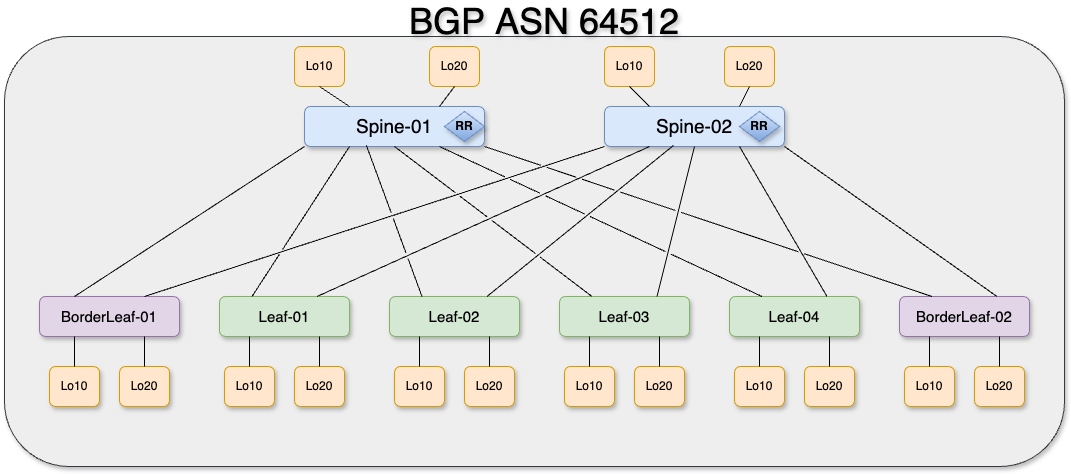

The diagram above was exported from draw.io. Its source (the exported page's mxGraphModel, read from the mxfile embedded in the PNG):
<mxGraphModel dx="1434" dy="791" grid="1" gridSize="10" guides="1" tooltips="1" connect="1" arrows="1" fold="1" page="1" pageScale="1" pageWidth="1100" pageHeight="850" math="0" shadow="0">
  <root>
    <mxCell id="0" />
    <mxCell id="1" parent="0" />
    <mxCell id="mEw7lyTUkUi2HWZtk1lR-1" value="" style="rounded=1;whiteSpace=wrap;html=1;shadow=1;fillColor=#eeeeee;strokeColor=#36393d;" vertex="1" parent="1">
      <mxGeometry x="20" y="50" width="1060" height="430" as="geometry" />
    </mxCell>
    <mxCell id="mEw7lyTUkUi2HWZtk1lR-2" value="&lt;font style=&quot;font-size: 19px;&quot;&gt;Spine-01&lt;/font&gt;" style="rounded=1;whiteSpace=wrap;html=1;shadow=1;fillColor=#dae8fc;strokeColor=#6c8ebf;" vertex="1" parent="1">
      <mxGeometry x="320" y="120" width="180" height="40" as="geometry" />
    </mxCell>
    <mxCell id="mEw7lyTUkUi2HWZtk1lR-3" value="&lt;font style=&quot;font-size: 19px;&quot;&gt;Spine-02&lt;/font&gt;" style="rounded=1;whiteSpace=wrap;html=1;shadow=1;fillColor=#dae8fc;strokeColor=#6c8ebf;" vertex="1" parent="1">
      <mxGeometry x="620" y="120" width="180" height="40" as="geometry" />
    </mxCell>
    <mxCell id="mEw7lyTUkUi2HWZtk1lR-4" value="&lt;font style=&quot;font-size: 15px;&quot;&gt;BorderLeaf-01&lt;/font&gt;" style="rounded=1;whiteSpace=wrap;html=1;shadow=1;fillColor=#e1d5e7;strokeColor=#9673a6;" vertex="1" parent="1">
      <mxGeometry x="55" y="310" width="140" height="40" as="geometry" />
    </mxCell>
    <mxCell id="mEw7lyTUkUi2HWZtk1lR-5" value="&lt;font style=&quot;font-size: 15px;&quot;&gt;Leaf-01&lt;/font&gt;" style="rounded=1;whiteSpace=wrap;html=1;shadow=1;fillColor=#d5e8d4;strokeColor=#82b366;" vertex="1" parent="1">
      <mxGeometry x="235" y="310" width="130" height="40" as="geometry" />
    </mxCell>
    <mxCell id="mEw7lyTUkUi2HWZtk1lR-6" value="&lt;font style=&quot;font-size: 15px;&quot;&gt;Leaf-02&lt;/font&gt;" style="rounded=1;whiteSpace=wrap;html=1;shadow=1;fillColor=#d5e8d4;strokeColor=#82b366;" vertex="1" parent="1">
      <mxGeometry x="405" y="310" width="130" height="40" as="geometry" />
    </mxCell>
    <mxCell id="mEw7lyTUkUi2HWZtk1lR-7" value="&lt;font style=&quot;font-size: 15px;&quot;&gt;Leaf-03&lt;/font&gt;" style="rounded=1;whiteSpace=wrap;html=1;shadow=1;fillColor=#d5e8d4;strokeColor=#82b366;" vertex="1" parent="1">
      <mxGeometry x="575" y="310" width="130" height="40" as="geometry" />
    </mxCell>
    <mxCell id="mEw7lyTUkUi2HWZtk1lR-10" value="&lt;font style=&quot;font-size: 15px;&quot;&gt;Leaf-04&lt;/font&gt;" style="rounded=1;whiteSpace=wrap;html=1;shadow=1;fillColor=#d5e8d4;strokeColor=#82b366;" vertex="1" parent="1">
      <mxGeometry x="745" y="310" width="130" height="40" as="geometry" />
    </mxCell>
    <mxCell id="mEw7lyTUkUi2HWZtk1lR-11" value="&lt;font style=&quot;font-size: 15px;&quot;&gt;BorderLeaf-02&lt;/font&gt;" style="rounded=1;whiteSpace=wrap;html=1;shadow=1;fillColor=#e1d5e7;strokeColor=#9673a6;" vertex="1" parent="1">
      <mxGeometry x="915" y="310" width="130" height="40" as="geometry" />
    </mxCell>
    <mxCell id="mEw7lyTUkUi2HWZtk1lR-12" value="" style="endArrow=none;html=1;rounded=0;entryX=0;entryY=1;entryDx=0;entryDy=0;jumpStyle=gap;exitX=0.25;exitY=0;exitDx=0;exitDy=0;" edge="1" parent="1" source="mEw7lyTUkUi2HWZtk1lR-4" target="mEw7lyTUkUi2HWZtk1lR-2">
      <mxGeometry width="50" height="50" relative="1" as="geometry">
        <mxPoint x="125.10234994273878" y="302.6080366272645" as="sourcePoint" />
        <mxPoint x="160" y="260" as="targetPoint" />
      </mxGeometry>
    </mxCell>
    <mxCell id="mEw7lyTUkUi2HWZtk1lR-14" value="" style="endArrow=none;html=1;rounded=0;entryX=0;entryY=1;entryDx=0;entryDy=0;exitX=0.75;exitY=0;exitDx=0;exitDy=0;jumpStyle=gap;" edge="1" parent="1" source="mEw7lyTUkUi2HWZtk1lR-4" target="mEw7lyTUkUi2HWZtk1lR-3">
      <mxGeometry width="50" height="50" relative="1" as="geometry">
        <mxPoint x="120" y="320" as="sourcePoint" />
        <mxPoint x="330" y="170" as="targetPoint" />
      </mxGeometry>
    </mxCell>
    <mxCell id="mEw7lyTUkUi2HWZtk1lR-16" value="" style="endArrow=none;html=1;rounded=0;entryX=0.25;entryY=1;entryDx=0;entryDy=0;exitX=0.75;exitY=0;exitDx=0;exitDy=0;jumpStyle=gap;" edge="1" parent="1" source="mEw7lyTUkUi2HWZtk1lR-5" target="mEw7lyTUkUi2HWZtk1lR-3">
      <mxGeometry width="50" height="50" relative="1" as="geometry">
        <mxPoint x="140" y="340" as="sourcePoint" />
        <mxPoint x="350" y="190" as="targetPoint" />
      </mxGeometry>
    </mxCell>
    <mxCell id="mEw7lyTUkUi2HWZtk1lR-17" value="" style="endArrow=none;html=1;rounded=0;entryX=0.344;entryY=0.975;entryDx=0;entryDy=0;exitX=0.25;exitY=0;exitDx=0;exitDy=0;entryPerimeter=0;jumpStyle=gap;" edge="1" parent="1" source="mEw7lyTUkUi2HWZtk1lR-6" target="mEw7lyTUkUi2HWZtk1lR-2">
      <mxGeometry width="50" height="50" relative="1" as="geometry">
        <mxPoint x="150" y="350" as="sourcePoint" />
        <mxPoint x="360" y="200" as="targetPoint" />
      </mxGeometry>
    </mxCell>
    <mxCell id="mEw7lyTUkUi2HWZtk1lR-18" value="" style="endArrow=none;html=1;rounded=0;entryX=0.383;entryY=0.975;entryDx=0;entryDy=0;exitX=0.75;exitY=0;exitDx=0;exitDy=0;entryPerimeter=0;jumpStyle=gap;" edge="1" parent="1" source="mEw7lyTUkUi2HWZtk1lR-6" target="mEw7lyTUkUi2HWZtk1lR-3">
      <mxGeometry width="50" height="50" relative="1" as="geometry">
        <mxPoint x="160" y="360" as="sourcePoint" />
        <mxPoint x="370" y="210" as="targetPoint" />
      </mxGeometry>
    </mxCell>
    <mxCell id="mEw7lyTUkUi2HWZtk1lR-19" value="" style="endArrow=none;html=1;rounded=0;entryX=0.5;entryY=1;entryDx=0;entryDy=0;exitX=0.25;exitY=0;exitDx=0;exitDy=0;jumpStyle=gap;" edge="1" parent="1" source="mEw7lyTUkUi2HWZtk1lR-7" target="mEw7lyTUkUi2HWZtk1lR-2">
      <mxGeometry width="50" height="50" relative="1" as="geometry">
        <mxPoint x="170" y="370" as="sourcePoint" />
        <mxPoint x="380" y="220" as="targetPoint" />
      </mxGeometry>
    </mxCell>
    <mxCell id="mEw7lyTUkUi2HWZtk1lR-20" value="" style="endArrow=none;html=1;rounded=0;entryX=0.5;entryY=1;entryDx=0;entryDy=0;exitX=0.75;exitY=0;exitDx=0;exitDy=0;jumpStyle=gap;" edge="1" parent="1" source="mEw7lyTUkUi2HWZtk1lR-7" target="mEw7lyTUkUi2HWZtk1lR-3">
      <mxGeometry width="50" height="50" relative="1" as="geometry">
        <mxPoint x="180" y="380" as="sourcePoint" />
        <mxPoint x="390" y="230" as="targetPoint" />
      </mxGeometry>
    </mxCell>
    <mxCell id="mEw7lyTUkUi2HWZtk1lR-21" value="" style="endArrow=none;html=1;rounded=0;entryX=0.75;entryY=1;entryDx=0;entryDy=0;exitX=0.25;exitY=0;exitDx=0;exitDy=0;jumpStyle=gap;" edge="1" parent="1" source="mEw7lyTUkUi2HWZtk1lR-10" target="mEw7lyTUkUi2HWZtk1lR-2">
      <mxGeometry width="50" height="50" relative="1" as="geometry">
        <mxPoint x="190" y="390" as="sourcePoint" />
        <mxPoint x="400" y="240" as="targetPoint" />
      </mxGeometry>
    </mxCell>
    <mxCell id="mEw7lyTUkUi2HWZtk1lR-22" value="" style="endArrow=none;html=1;rounded=0;entryX=0.75;entryY=1;entryDx=0;entryDy=0;exitX=0.75;exitY=0;exitDx=0;exitDy=0;jumpStyle=gap;" edge="1" parent="1" source="mEw7lyTUkUi2HWZtk1lR-10" target="mEw7lyTUkUi2HWZtk1lR-3">
      <mxGeometry width="50" height="50" relative="1" as="geometry">
        <mxPoint x="200" y="400" as="sourcePoint" />
        <mxPoint x="410" y="250" as="targetPoint" />
      </mxGeometry>
    </mxCell>
    <mxCell id="mEw7lyTUkUi2HWZtk1lR-23" value="" style="endArrow=none;html=1;rounded=0;entryX=1;entryY=1;entryDx=0;entryDy=0;exitX=0.75;exitY=0;exitDx=0;exitDy=0;jumpStyle=gap;" edge="1" parent="1" source="mEw7lyTUkUi2HWZtk1lR-11" target="mEw7lyTUkUi2HWZtk1lR-3">
      <mxGeometry width="50" height="50" relative="1" as="geometry">
        <mxPoint x="210" y="410" as="sourcePoint" />
        <mxPoint x="420" y="260" as="targetPoint" />
      </mxGeometry>
    </mxCell>
    <mxCell id="mEw7lyTUkUi2HWZtk1lR-24" value="" style="endArrow=none;html=1;rounded=0;entryX=1;entryY=1;entryDx=0;entryDy=0;exitX=0.25;exitY=0;exitDx=0;exitDy=0;jumpStyle=gap;" edge="1" parent="1" source="mEw7lyTUkUi2HWZtk1lR-11" target="mEw7lyTUkUi2HWZtk1lR-2">
      <mxGeometry width="50" height="50" relative="1" as="geometry">
        <mxPoint x="220" y="420" as="sourcePoint" />
        <mxPoint x="430" y="270" as="targetPoint" />
      </mxGeometry>
    </mxCell>
    <mxCell id="mEw7lyTUkUi2HWZtk1lR-89" value="&lt;div&gt;&lt;span style=&quot;font-size: 36px;&quot;&gt;BGP&amp;nbsp;&lt;/span&gt;&lt;span style=&quot;font-size: 36px; background-color: initial;&quot;&gt;ASN 64512&lt;/span&gt;&lt;/div&gt;" style="text;html=1;align=center;verticalAlign=middle;whiteSpace=wrap;rounded=0;textShadow=1;labelBorderColor=none;labelBackgroundColor=none;" vertex="1" parent="1">
      <mxGeometry x="90" y="20" width="940" height="30" as="geometry" />
    </mxCell>
    <mxCell id="mEw7lyTUkUi2HWZtk1lR-92" value="Lo10" style="rounded=1;whiteSpace=wrap;html=1;fillColor=#ffe6cc;strokeColor=#d79b00;shadow=1;" vertex="1" parent="1">
      <mxGeometry x="65" y="380" width="50" height="40" as="geometry" />
    </mxCell>
    <mxCell id="mEw7lyTUkUi2HWZtk1lR-93" value="Lo20" style="rounded=1;whiteSpace=wrap;html=1;fillColor=#ffe6cc;strokeColor=#d79b00;shadow=1;" vertex="1" parent="1">
      <mxGeometry x="135" y="380" width="50" height="40" as="geometry" />
    </mxCell>
    <mxCell id="mEw7lyTUkUi2HWZtk1lR-94" value="" style="endArrow=none;html=1;rounded=0;entryX=0.5;entryY=0;entryDx=0;entryDy=0;exitX=0.25;exitY=1;exitDx=0;exitDy=0;" edge="1" parent="1" source="mEw7lyTUkUi2HWZtk1lR-4" target="mEw7lyTUkUi2HWZtk1lR-92">
      <mxGeometry width="50" height="50" relative="1" as="geometry">
        <mxPoint x="520" y="350" as="sourcePoint" />
        <mxPoint x="570" y="300" as="targetPoint" />
      </mxGeometry>
    </mxCell>
    <mxCell id="mEw7lyTUkUi2HWZtk1lR-95" value="" style="endArrow=none;html=1;rounded=0;entryX=0.5;entryY=0;entryDx=0;entryDy=0;exitX=0.75;exitY=1;exitDx=0;exitDy=0;" edge="1" parent="1" source="mEw7lyTUkUi2HWZtk1lR-4" target="mEw7lyTUkUi2HWZtk1lR-93">
      <mxGeometry width="50" height="50" relative="1" as="geometry">
        <mxPoint x="100" y="360" as="sourcePoint" />
        <mxPoint x="100" y="390" as="targetPoint" />
      </mxGeometry>
    </mxCell>
    <mxCell id="mEw7lyTUkUi2HWZtk1lR-96" value="Lo10" style="rounded=1;whiteSpace=wrap;html=1;fillColor=#ffe6cc;strokeColor=#d79b00;shadow=1;" vertex="1" parent="1">
      <mxGeometry x="240" y="380" width="50" height="40" as="geometry" />
    </mxCell>
    <mxCell id="mEw7lyTUkUi2HWZtk1lR-97" value="Lo20" style="rounded=1;whiteSpace=wrap;html=1;fillColor=#ffe6cc;strokeColor=#d79b00;shadow=1;" vertex="1" parent="1">
      <mxGeometry x="310" y="380" width="50" height="40" as="geometry" />
    </mxCell>
    <mxCell id="mEw7lyTUkUi2HWZtk1lR-98" value="" style="endArrow=none;html=1;rounded=0;entryX=0.5;entryY=0;entryDx=0;entryDy=0;exitX=0.25;exitY=1;exitDx=0;exitDy=0;" edge="1" parent="1" target="mEw7lyTUkUi2HWZtk1lR-96">
      <mxGeometry width="50" height="50" relative="1" as="geometry">
        <mxPoint x="265" y="350" as="sourcePoint" />
        <mxPoint x="745" y="300" as="targetPoint" />
      </mxGeometry>
    </mxCell>
    <mxCell id="mEw7lyTUkUi2HWZtk1lR-99" value="" style="endArrow=none;html=1;rounded=0;entryX=0.5;entryY=0;entryDx=0;entryDy=0;exitX=0.75;exitY=1;exitDx=0;exitDy=0;" edge="1" parent="1" target="mEw7lyTUkUi2HWZtk1lR-97">
      <mxGeometry width="50" height="50" relative="1" as="geometry">
        <mxPoint x="335" y="350" as="sourcePoint" />
        <mxPoint x="275" y="390" as="targetPoint" />
      </mxGeometry>
    </mxCell>
    <mxCell id="mEw7lyTUkUi2HWZtk1lR-100" value="Lo10" style="rounded=1;whiteSpace=wrap;html=1;fillColor=#ffe6cc;strokeColor=#d79b00;shadow=1;" vertex="1" parent="1">
      <mxGeometry x="410" y="380" width="50" height="40" as="geometry" />
    </mxCell>
    <mxCell id="mEw7lyTUkUi2HWZtk1lR-101" value="Lo20" style="rounded=1;whiteSpace=wrap;html=1;fillColor=#ffe6cc;strokeColor=#d79b00;shadow=1;" vertex="1" parent="1">
      <mxGeometry x="480" y="380" width="50" height="40" as="geometry" />
    </mxCell>
    <mxCell id="mEw7lyTUkUi2HWZtk1lR-102" value="" style="endArrow=none;html=1;rounded=0;entryX=0.5;entryY=0;entryDx=0;entryDy=0;exitX=0.25;exitY=1;exitDx=0;exitDy=0;" edge="1" parent="1" target="mEw7lyTUkUi2HWZtk1lR-100">
      <mxGeometry width="50" height="50" relative="1" as="geometry">
        <mxPoint x="435" y="350" as="sourcePoint" />
        <mxPoint x="915" y="300" as="targetPoint" />
      </mxGeometry>
    </mxCell>
    <mxCell id="mEw7lyTUkUi2HWZtk1lR-103" value="" style="endArrow=none;html=1;rounded=0;entryX=0.5;entryY=0;entryDx=0;entryDy=0;exitX=0.75;exitY=1;exitDx=0;exitDy=0;" edge="1" parent="1" target="mEw7lyTUkUi2HWZtk1lR-101">
      <mxGeometry width="50" height="50" relative="1" as="geometry">
        <mxPoint x="505" y="350" as="sourcePoint" />
        <mxPoint x="445" y="390" as="targetPoint" />
      </mxGeometry>
    </mxCell>
    <mxCell id="mEw7lyTUkUi2HWZtk1lR-104" value="Lo10" style="rounded=1;whiteSpace=wrap;html=1;fillColor=#ffe6cc;strokeColor=#d79b00;shadow=1;" vertex="1" parent="1">
      <mxGeometry x="580" y="380" width="50" height="40" as="geometry" />
    </mxCell>
    <mxCell id="mEw7lyTUkUi2HWZtk1lR-105" value="Lo20" style="rounded=1;whiteSpace=wrap;html=1;fillColor=#ffe6cc;strokeColor=#d79b00;shadow=1;" vertex="1" parent="1">
      <mxGeometry x="650" y="380" width="50" height="40" as="geometry" />
    </mxCell>
    <mxCell id="mEw7lyTUkUi2HWZtk1lR-106" value="" style="endArrow=none;html=1;rounded=0;entryX=0.5;entryY=0;entryDx=0;entryDy=0;exitX=0.25;exitY=1;exitDx=0;exitDy=0;" edge="1" parent="1" target="mEw7lyTUkUi2HWZtk1lR-104">
      <mxGeometry width="50" height="50" relative="1" as="geometry">
        <mxPoint x="605" y="350" as="sourcePoint" />
        <mxPoint x="1085" y="300" as="targetPoint" />
      </mxGeometry>
    </mxCell>
    <mxCell id="mEw7lyTUkUi2HWZtk1lR-107" value="" style="endArrow=none;html=1;rounded=0;entryX=0.5;entryY=0;entryDx=0;entryDy=0;exitX=0.75;exitY=1;exitDx=0;exitDy=0;" edge="1" parent="1" target="mEw7lyTUkUi2HWZtk1lR-105">
      <mxGeometry width="50" height="50" relative="1" as="geometry">
        <mxPoint x="675" y="350" as="sourcePoint" />
        <mxPoint x="615" y="390" as="targetPoint" />
      </mxGeometry>
    </mxCell>
    <mxCell id="mEw7lyTUkUi2HWZtk1lR-108" value="Lo10" style="rounded=1;whiteSpace=wrap;html=1;fillColor=#ffe6cc;strokeColor=#d79b00;shadow=1;" vertex="1" parent="1">
      <mxGeometry x="750" y="380" width="50" height="40" as="geometry" />
    </mxCell>
    <mxCell id="mEw7lyTUkUi2HWZtk1lR-109" value="Lo20" style="rounded=1;whiteSpace=wrap;html=1;fillColor=#ffe6cc;strokeColor=#d79b00;shadow=1;" vertex="1" parent="1">
      <mxGeometry x="820" y="380" width="50" height="40" as="geometry" />
    </mxCell>
    <mxCell id="mEw7lyTUkUi2HWZtk1lR-110" value="" style="endArrow=none;html=1;rounded=0;entryX=0.5;entryY=0;entryDx=0;entryDy=0;exitX=0.25;exitY=1;exitDx=0;exitDy=0;" edge="1" parent="1" target="mEw7lyTUkUi2HWZtk1lR-108">
      <mxGeometry width="50" height="50" relative="1" as="geometry">
        <mxPoint x="775" y="350" as="sourcePoint" />
        <mxPoint x="1255" y="300" as="targetPoint" />
      </mxGeometry>
    </mxCell>
    <mxCell id="mEw7lyTUkUi2HWZtk1lR-111" value="" style="endArrow=none;html=1;rounded=0;entryX=0.5;entryY=0;entryDx=0;entryDy=0;exitX=0.75;exitY=1;exitDx=0;exitDy=0;" edge="1" parent="1" target="mEw7lyTUkUi2HWZtk1lR-109">
      <mxGeometry width="50" height="50" relative="1" as="geometry">
        <mxPoint x="845" y="350" as="sourcePoint" />
        <mxPoint x="785" y="390" as="targetPoint" />
      </mxGeometry>
    </mxCell>
    <mxCell id="mEw7lyTUkUi2HWZtk1lR-112" value="Lo10" style="rounded=1;whiteSpace=wrap;html=1;fillColor=#ffe6cc;strokeColor=#d79b00;shadow=1;" vertex="1" parent="1">
      <mxGeometry x="920" y="380" width="50" height="40" as="geometry" />
    </mxCell>
    <mxCell id="mEw7lyTUkUi2HWZtk1lR-113" value="Lo20" style="rounded=1;whiteSpace=wrap;html=1;fillColor=#ffe6cc;strokeColor=#d79b00;shadow=1;" vertex="1" parent="1">
      <mxGeometry x="990" y="380" width="50" height="40" as="geometry" />
    </mxCell>
    <mxCell id="mEw7lyTUkUi2HWZtk1lR-114" value="" style="endArrow=none;html=1;rounded=0;entryX=0.5;entryY=0;entryDx=0;entryDy=0;exitX=0.25;exitY=1;exitDx=0;exitDy=0;" edge="1" parent="1" target="mEw7lyTUkUi2HWZtk1lR-112">
      <mxGeometry width="50" height="50" relative="1" as="geometry">
        <mxPoint x="945" y="350" as="sourcePoint" />
        <mxPoint x="1425" y="300" as="targetPoint" />
      </mxGeometry>
    </mxCell>
    <mxCell id="mEw7lyTUkUi2HWZtk1lR-115" value="" style="endArrow=none;html=1;rounded=0;entryX=0.5;entryY=0;entryDx=0;entryDy=0;exitX=0.75;exitY=1;exitDx=0;exitDy=0;" edge="1" parent="1" target="mEw7lyTUkUi2HWZtk1lR-113">
      <mxGeometry width="50" height="50" relative="1" as="geometry">
        <mxPoint x="1015" y="350" as="sourcePoint" />
        <mxPoint x="955" y="390" as="targetPoint" />
      </mxGeometry>
    </mxCell>
    <mxCell id="mEw7lyTUkUi2HWZtk1lR-116" value="Lo10" style="rounded=1;whiteSpace=wrap;html=1;fillColor=#ffe6cc;strokeColor=#d79b00;" vertex="1" parent="1">
      <mxGeometry x="310" y="60" width="50" height="40" as="geometry" />
    </mxCell>
    <mxCell id="mEw7lyTUkUi2HWZtk1lR-117" value="Lo20" style="rounded=1;whiteSpace=wrap;html=1;fillColor=#ffe6cc;strokeColor=#d79b00;" vertex="1" parent="1">
      <mxGeometry x="445" y="60" width="50" height="40" as="geometry" />
    </mxCell>
    <mxCell id="mEw7lyTUkUi2HWZtk1lR-118" value="" style="endArrow=none;html=1;rounded=0;entryX=0.5;entryY=1;entryDx=0;entryDy=0;exitX=0.25;exitY=0;exitDx=0;exitDy=0;" edge="1" parent="1" target="mEw7lyTUkUi2HWZtk1lR-116" source="mEw7lyTUkUi2HWZtk1lR-2">
      <mxGeometry width="50" height="50" relative="1" as="geometry">
        <mxPoint x="375" y="30" as="sourcePoint" />
        <mxPoint x="855" y="-20" as="targetPoint" />
      </mxGeometry>
    </mxCell>
    <mxCell id="mEw7lyTUkUi2HWZtk1lR-120" value="" style="endArrow=none;html=1;rounded=0;entryX=0.5;entryY=1;entryDx=0;entryDy=0;exitX=0.75;exitY=0;exitDx=0;exitDy=0;" edge="1" parent="1" source="mEw7lyTUkUi2HWZtk1lR-2" target="mEw7lyTUkUi2HWZtk1lR-117">
      <mxGeometry width="50" height="50" relative="1" as="geometry">
        <mxPoint x="375" y="130" as="sourcePoint" />
        <mxPoint x="385" y="110" as="targetPoint" />
      </mxGeometry>
    </mxCell>
    <mxCell id="mEw7lyTUkUi2HWZtk1lR-126" value="Lo10" style="rounded=1;whiteSpace=wrap;html=1;fillColor=#ffe6cc;strokeColor=#d79b00;" vertex="1" parent="1">
      <mxGeometry x="620" y="60" width="50" height="40" as="geometry" />
    </mxCell>
    <mxCell id="mEw7lyTUkUi2HWZtk1lR-127" value="Lo20" style="rounded=1;whiteSpace=wrap;html=1;fillColor=#ffe6cc;strokeColor=#d79b00;" vertex="1" parent="1">
      <mxGeometry x="740" y="60" width="50" height="40" as="geometry" />
    </mxCell>
    <mxCell id="mEw7lyTUkUi2HWZtk1lR-128" value="" style="endArrow=none;html=1;rounded=0;entryX=0.5;entryY=1;entryDx=0;entryDy=0;exitX=0.25;exitY=0;exitDx=0;exitDy=0;" edge="1" parent="1" target="mEw7lyTUkUi2HWZtk1lR-126">
      <mxGeometry width="50" height="50" relative="1" as="geometry">
        <mxPoint x="665" y="120" as="sourcePoint" />
        <mxPoint x="1155" y="-20" as="targetPoint" />
      </mxGeometry>
    </mxCell>
    <mxCell id="mEw7lyTUkUi2HWZtk1lR-130" value="" style="endArrow=none;html=1;rounded=0;entryX=0.5;entryY=1;entryDx=0;entryDy=0;exitX=0.75;exitY=0;exitDx=0;exitDy=0;" edge="1" parent="1" target="mEw7lyTUkUi2HWZtk1lR-127">
      <mxGeometry width="50" height="50" relative="1" as="geometry">
        <mxPoint x="755" y="120" as="sourcePoint" />
        <mxPoint x="685" y="110" as="targetPoint" />
      </mxGeometry>
    </mxCell>
    <mxCell id="mEw7lyTUkUi2HWZtk1lR-172" value="" style="endArrow=none;html=1;rounded=0;entryX=0.25;entryY=1;entryDx=0;entryDy=0;exitX=0.25;exitY=0;exitDx=0;exitDy=0;jumpStyle=gap;" edge="1" parent="1" source="mEw7lyTUkUi2HWZtk1lR-5" target="mEw7lyTUkUi2HWZtk1lR-2">
      <mxGeometry width="50" height="50" relative="1" as="geometry">
        <mxPoint x="268" y="310" as="sourcePoint" />
        <mxPoint x="358.6567180200602" y="169.0618313999139" as="targetPoint" />
      </mxGeometry>
    </mxCell>
    <mxCell id="mEw7lyTUkUi2HWZtk1lR-184" value="&lt;b&gt;RR&lt;/b&gt;" style="rhombus;whiteSpace=wrap;html=1;fillColor=#dae8fc;gradientColor=#7ea6e0;strokeColor=#6c8ebf;shadow=1;" vertex="1" parent="1">
      <mxGeometry x="460" y="125" width="40" height="30" as="geometry" />
    </mxCell>
    <mxCell id="mEw7lyTUkUi2HWZtk1lR-186" value="&lt;b&gt;RR&lt;/b&gt;" style="rhombus;whiteSpace=wrap;html=1;fillColor=#dae8fc;gradientColor=#7ea6e0;strokeColor=#6c8ebf;shadow=1;" vertex="1" parent="1">
      <mxGeometry x="755" y="125" width="40" height="30" as="geometry" />
    </mxCell>
  </root>
</mxGraphModel>